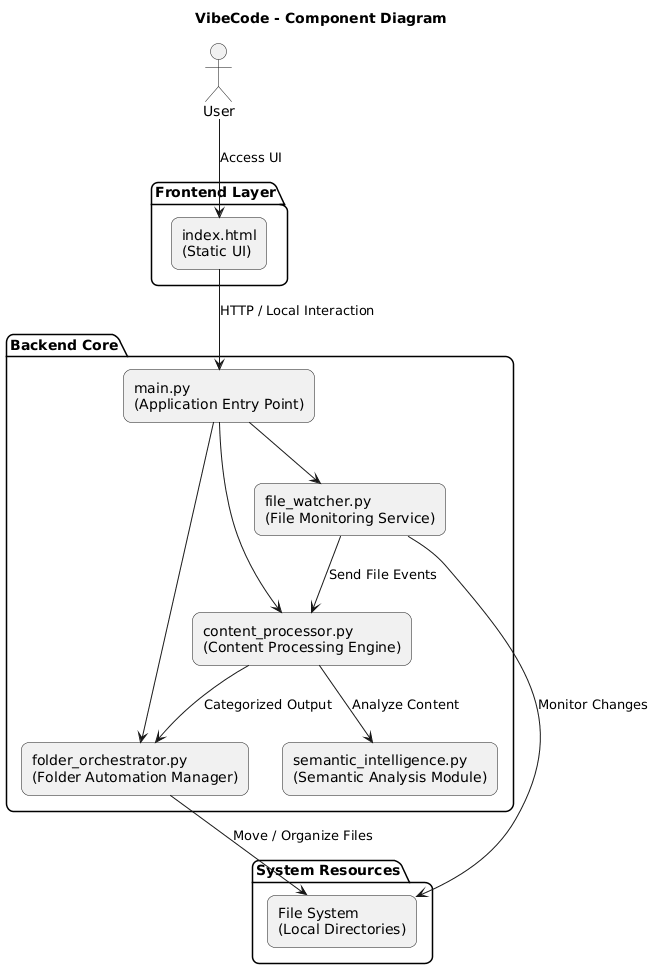

The diagram above was rendered by PlantUML. Its source (embedded in the PNG):
@startuml
title VibeCode - Component Diagram

skinparam componentStyle rectangle
skinparam shadowing false
skinparam roundcorner 15

actor User

package "Frontend Layer" {
    component "index.html\n(Static UI)" as Frontend
}

package "Backend Core" {
    component "main.py\n(Application Entry Point)" as Main
    component "file_watcher.py\n(File Monitoring Service)" as FileWatcher
    component "content_processor.py\n(Content Processing Engine)" as Processor
    component "semantic_intelligence.py\n(Semantic Analysis Module)" as Semantic
    component "folder_orchestrator.py\n(Folder Automation Manager)" as Orchestrator
}

package "System Resources" {
    component "File System\n(Local Directories)" as FileSystem
}

' User interaction
User --> Frontend : Access UI

' Frontend to backend
Frontend --> Main : HTTP / Local Interaction

' Backend internal communication
Main --> FileWatcher
Main --> Processor
Main --> Orchestrator

FileWatcher --> FileSystem : Monitor Changes
FileWatcher --> Processor : Send File Events

Processor --> Semantic : Analyze Content
Processor --> Orchestrator : Categorized Output

Orchestrator --> FileSystem : Move / Organize Files
@enduml